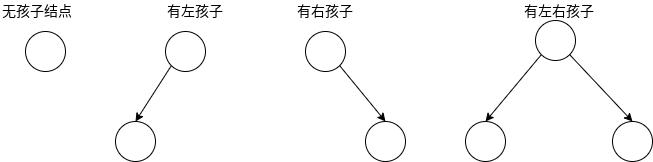

The diagram above was exported from draw.io. Its source (the exported page's mxGraphModel, read from the mxfile embedded in the PNG):
<mxGraphModel dx="1355" dy="725" grid="1" gridSize="10" guides="1" tooltips="1" connect="1" arrows="1" fold="1" page="1" pageScale="1" pageWidth="827" pageHeight="1169" background="#ffffff" math="0" shadow="0">
  <root>
    <mxCell id="0" />
    <mxCell id="1" parent="0" />
    <mxCell id="2" value="" style="ellipse;whiteSpace=wrap;html=1;aspect=fixed;" parent="1" vertex="1">
      <mxGeometry x="200" y="120" width="40" height="40" as="geometry" />
    </mxCell>
    <mxCell id="3" value="" style="ellipse;whiteSpace=wrap;html=1;aspect=fixed;" parent="1" vertex="1">
      <mxGeometry x="340" y="120" width="40" height="40" as="geometry" />
    </mxCell>
    <mxCell id="4" value="" style="ellipse;whiteSpace=wrap;html=1;aspect=fixed;" parent="1" vertex="1">
      <mxGeometry x="480" y="120" width="40" height="40" as="geometry" />
    </mxCell>
    <mxCell id="5" value="" style="ellipse;whiteSpace=wrap;html=1;aspect=fixed;" parent="1" vertex="1">
      <mxGeometry x="290" y="210" width="40" height="40" as="geometry" />
    </mxCell>
    <mxCell id="6" value="" style="ellipse;whiteSpace=wrap;html=1;aspect=fixed;" parent="1" vertex="1">
      <mxGeometry x="540" y="210" width="40" height="40" as="geometry" />
    </mxCell>
    <mxCell id="7" value="" style="endArrow=classic;html=1;entryX=0.5;entryY=0;exitX=0;exitY=1;" parent="1" source="3" target="5" edge="1">
      <mxGeometry width="50" height="50" relative="1" as="geometry">
        <mxPoint x="200" y="320" as="sourcePoint" />
        <mxPoint x="250" y="270" as="targetPoint" />
      </mxGeometry>
    </mxCell>
    <mxCell id="8" value="" style="endArrow=classic;html=1;exitX=1;exitY=1;entryX=0.5;entryY=0;" parent="1" source="4" target="6" edge="1">
      <mxGeometry width="50" height="50" relative="1" as="geometry">
        <mxPoint x="200" y="320" as="sourcePoint" />
        <mxPoint x="250" y="270" as="targetPoint" />
      </mxGeometry>
    </mxCell>
    <mxCell id="9" value="&lt;font style=&quot;font-size: 14px&quot;&gt;无孩子结点&lt;/font&gt;" style="text;html=1;resizable=0;points=[];autosize=1;align=left;verticalAlign=top;spacingTop=-4;" parent="1" vertex="1">
      <mxGeometry x="175" y="89" width="90" height="20" as="geometry" />
    </mxCell>
    <mxCell id="10" value="&lt;font style=&quot;font-size: 14px&quot;&gt;有左孩子&lt;/font&gt;" style="text;html=1;resizable=0;points=[];autosize=1;align=left;verticalAlign=top;spacingTop=-4;" parent="1" vertex="1">
      <mxGeometry x="340" y="89" width="70" height="20" as="geometry" />
    </mxCell>
    <mxCell id="11" value="&lt;font style=&quot;font-size: 14px&quot;&gt;有右孩子&lt;/font&gt;" style="text;html=1;resizable=0;points=[];autosize=1;align=left;verticalAlign=top;spacingTop=-4;" parent="1" vertex="1">
      <mxGeometry x="470" y="89" width="70" height="20" as="geometry" />
    </mxCell>
    <mxCell id="14" value="" style="ellipse;whiteSpace=wrap;html=1;aspect=fixed;" parent="1" vertex="1">
      <mxGeometry x="710" y="109" width="40" height="40" as="geometry" />
    </mxCell>
    <mxCell id="15" value="" style="ellipse;whiteSpace=wrap;html=1;aspect=fixed;" parent="1" vertex="1">
      <mxGeometry x="640" y="210" width="40" height="40" as="geometry" />
    </mxCell>
    <mxCell id="16" value="" style="ellipse;whiteSpace=wrap;html=1;aspect=fixed;" parent="1" vertex="1">
      <mxGeometry x="787" y="210" width="40" height="40" as="geometry" />
    </mxCell>
    <mxCell id="17" value="" style="endArrow=classic;html=1;entryX=0.5;entryY=0;exitX=0;exitY=1;" parent="1" source="14" target="15" edge="1">
      <mxGeometry width="50" height="50" relative="1" as="geometry">
        <mxPoint x="180" y="320" as="sourcePoint" />
        <mxPoint x="230" y="270" as="targetPoint" />
      </mxGeometry>
    </mxCell>
    <mxCell id="18" value="" style="endArrow=classic;html=1;entryX=0.5;entryY=0;exitX=1;exitY=1;" parent="1" source="14" target="16" edge="1">
      <mxGeometry width="50" height="50" relative="1" as="geometry">
        <mxPoint x="180" y="320" as="sourcePoint" />
        <mxPoint x="230" y="270" as="targetPoint" />
      </mxGeometry>
    </mxCell>
    <mxCell id="19" value="&lt;font style=&quot;font-size: 14px&quot;&gt;有左右孩子&lt;/font&gt;" style="text;html=1;resizable=0;points=[];autosize=1;align=left;verticalAlign=top;spacingTop=-4;" parent="1" vertex="1">
      <mxGeometry x="697" y="89" width="90" height="20" as="geometry" />
    </mxCell>
  </root>
</mxGraphModel>